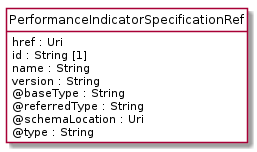

The diagram above was rendered by PlantUML. Its source (embedded in the PNG):
@startuml
hide circle
hide methods
hide stereotype
show <<Enumeration>> stereotype
skinparam class {
   BackgroundColor<<Enumeration>> #E6F5F7
   BackgroundColor<<Ref>> #FFFFE0
   BackgroundColor<<Pivot>> #FFFFFFF
   BackgroundColor<<SimpleType>> #E2F0DA
   BackgroundColor #FCF2E3
}

class PerformanceIndicatorSpecificationRef <<Pivot>> {
    href : Uri
    id : String [1]
    name : String
    version : String
    @baseType : String
    @referredType : String
    @schemaLocation : Uri
    @type : String
}


@enduml